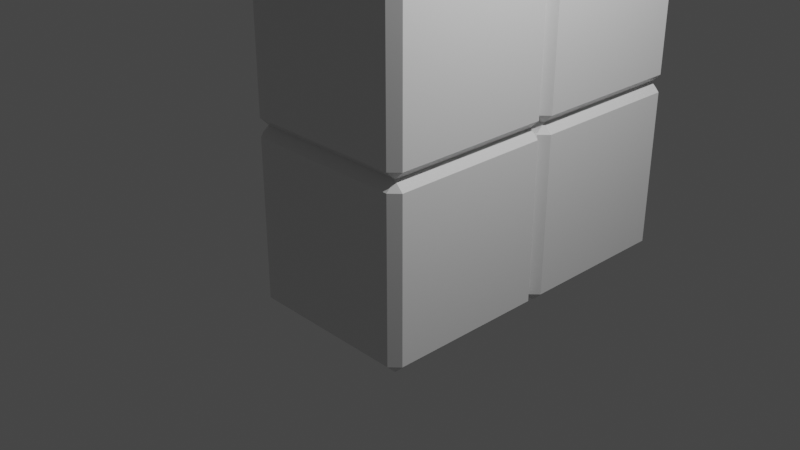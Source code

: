 # Source: fig2.blend  (saved by Blender 2.93.21; exported with 4.5.12 LTS)
import bpy
from mathutils import Matrix  # noqa: F401  (used for matrix-valued properties, if any)

bpy.ops.wm.read_factory_settings(use_empty=True)
scene = bpy.context.scene
scene.name = 'Scene'

# ---- collections
col_collection = bpy.data.collections.new('Collection'); scene.collection.children.link(col_collection)

# ---- materials (node trees are filled in below, after node groups)
mat_material = bpy.data.materials.new('Material')
mat_material.alpha_threshold = 0.0
mat_material.use_transparent_shadow = False
mat_material.line_color = (0.0, 0.0, 0.0, 1.0)

# ---- material node trees
mat_material.use_nodes = True; mat_material.node_tree.nodes.clear()
_N = mat_material.node_tree.nodes; _L = mat_material.node_tree.links
n0 = _N.new('ShaderNodeOutputMaterial'); n0.name = 'Material Output'; n0.location = (300, 300)
n1 = _N.new('ShaderNodeBsdfPrincipled'); n1.name = 'Principled BSDF'; n1.location = (10, 300)
n1.distribution = 'GGX'
n1.subsurface_method = 'BURLEY'
n1.inputs[2].default_value = 0.4
n1.inputs[3].default_value = 1.45
n1.inputs[27].default_value = (0.0, 0.0, 0.0, 1.0)
n1.inputs[28].default_value = 1.0
_L.new(n1.outputs[0], n0.inputs[0])
n0.is_active_output = True

# ---- world
world_world = bpy.data.worlds.new('World'); scene.world = world_world
world_world.use_nodes = True; world_world.node_tree.nodes.clear()
_N = world_world.node_tree.nodes; _L = world_world.node_tree.links
n0 = _N.new('ShaderNodeOutputWorld'); n0.name = 'World Output'; n0.location = (300, 300)
n1 = _N.new('ShaderNodeBackground'); n1.name = 'Background'; n1.location = (10, 300)
n1.inputs[0].default_value = (0.05088, 0.05088, 0.05088, 1.0)
_L.new(n1.outputs[0], n0.inputs[0])
n0.is_active_output = True
world_world.color = (0.05088, 0.05088, 0.05088)
world_world.use_sun_shadow = False
world_world.sun_shadow_jitter_overblur = 0.0

# ---- cameras
cam_camera = bpy.data.cameras.new('Camera')
cam_camera.clip_end = 100.0
cam_camera.ortho_scale = 7.314

# ---- lights
light_light = bpy.data.lights.new('Light', 'POINT')
light_light.transmission_factor = 0.0
light_light.energy = 1000.0
light_light.shadow_soft_size = 0.1
light_light.shadow_maximum_resolution = 0.006
light_light.use_absolute_resolution = True

# ---- meshes
me_cube = bpy.data.meshes.new('Cube')
me_cube.from_pydata([(1.0, 1.0, 1.0), (1.0, 1.0, -1.0), (1.0, -1.0, 1.0), (1.0, -1.0, -1.0), (-1.0, 1.0, 1.0), (-1.0, 1.0, -1.0), (-1.0, -1.0, 1.0), (-1.0, -1.0, -1.0)], [], [(0, 4, 6, 2), (3, 2, 6, 7), (7, 6, 4, 5), (5, 1, 3, 7), (1, 0, 2, 3), (5, 4, 0, 1)])
_uv = me_cube.uv_layers.new(name='UVMap')
_uv.uv.foreach_set('vector', [0.625, 0.5, 0.875, 0.5, 0.875, 0.75, 0.625, 0.75, 0.375, 0.75, 0.625, 0.75, 0.625, 1.0, 0.375, 1.0, 0.375, 0.0, 0.625, 0.0, 0.625, 0.25, 0.375, 0.25, 0.125, 0.5, 0.375, 0.5, 0.375, 0.75, 0.125, 0.75, 0.375, 0.5, 0.625, 0.5, 0.625, 0.75, 0.375, 0.75, 0.375, 0.25, 0.625, 0.25, 0.625, 0.5, 0.375, 0.5])
me_cube.materials.append(mat_material)
me_cube.use_remesh_preserve_volume = False
me_cube.use_remesh_preserve_attributes = False
me_cube.use_mirror_vertex_groups = False
me_cube.update()
me_cube_001 = bpy.data.meshes.new('Cube.001')
me_cube_001.from_pydata([(1.0, 1.0, 1.0), (1.0, 1.0, -1.0), (1.0, -1.0, 1.0), (1.0, -1.0, -1.0), (-1.0, 1.0, 1.0), (-1.0, 1.0, -1.0), (-1.0, -1.0, 1.0), (-1.0, -1.0, -1.0)], [], [(0, 4, 6, 2), (3, 2, 6, 7), (7, 6, 4, 5), (5, 1, 3, 7), (1, 0, 2, 3), (5, 4, 0, 1)])
_uv = me_cube_001.uv_layers.new(name='UVMap')
_uv.uv.foreach_set('vector', [0.625, 0.5, 0.875, 0.5, 0.875, 0.75, 0.625, 0.75, 0.375, 0.75, 0.625, 0.75, 0.625, 1.0, 0.375, 1.0, 0.375, 0.0, 0.625, 0.0, 0.625, 0.25, 0.375, 0.25, 0.125, 0.5, 0.375, 0.5, 0.375, 0.75, 0.125, 0.75, 0.375, 0.5, 0.625, 0.5, 0.625, 0.75, 0.375, 0.75, 0.375, 0.25, 0.625, 0.25, 0.625, 0.5, 0.375, 0.5])
me_cube_001.materials.append(mat_material)
me_cube_001.use_remesh_preserve_volume = False
me_cube_001.use_remesh_preserve_attributes = False
me_cube_001.use_mirror_vertex_groups = False
me_cube_001.update()
me_cube_002 = bpy.data.meshes.new('Cube.002')
me_cube_002.from_pydata([(1.0, 1.0, 1.0), (1.0, 1.0, -1.0), (1.0, -1.0, 1.0), (1.0, -1.0, -1.0), (-1.0, 1.0, 1.0), (-1.0, 1.0, -1.0), (-1.0, -1.0, 1.0), (-1.0, -1.0, -1.0)], [], [(0, 4, 6, 2), (3, 2, 6, 7), (7, 6, 4, 5), (5, 1, 3, 7), (1, 0, 2, 3), (5, 4, 0, 1)])
_uv = me_cube_002.uv_layers.new(name='UVMap')
_uv.uv.foreach_set('vector', [0.625, 0.5, 0.875, 0.5, 0.875, 0.75, 0.625, 0.75, 0.375, 0.75, 0.625, 0.75, 0.625, 1.0, 0.375, 1.0, 0.375, 0.0, 0.625, 0.0, 0.625, 0.25, 0.375, 0.25, 0.125, 0.5, 0.375, 0.5, 0.375, 0.75, 0.125, 0.75, 0.375, 0.5, 0.625, 0.5, 0.625, 0.75, 0.375, 0.75, 0.375, 0.25, 0.625, 0.25, 0.625, 0.5, 0.375, 0.5])
me_cube_002.materials.append(mat_material)
me_cube_002.use_remesh_preserve_volume = False
me_cube_002.use_remesh_preserve_attributes = False
me_cube_002.use_mirror_vertex_groups = False
me_cube_002.update()
me_cube_003 = bpy.data.meshes.new('Cube.003')
me_cube_003.from_pydata([(1.0, 1.0, 1.0), (1.0, 1.0, -1.0), (1.0, -1.0, 1.0), (1.0, -1.0, -1.0), (-1.0, 1.0, 1.0), (-1.0, 1.0, -1.0), (-1.0, -1.0, 1.0), (-1.0, -1.0, -1.0)], [], [(0, 4, 6, 2), (3, 2, 6, 7), (7, 6, 4, 5), (5, 1, 3, 7), (1, 0, 2, 3), (5, 4, 0, 1)])
_uv = me_cube_003.uv_layers.new(name='UVMap')
_uv.uv.foreach_set('vector', [0.625, 0.5, 0.875, 0.5, 0.875, 0.75, 0.625, 0.75, 0.375, 0.75, 0.625, 0.75, 0.625, 1.0, 0.375, 1.0, 0.375, 0.0, 0.625, 0.0, 0.625, 0.25, 0.375, 0.25, 0.125, 0.5, 0.375, 0.5, 0.375, 0.75, 0.125, 0.75, 0.375, 0.5, 0.625, 0.5, 0.625, 0.75, 0.375, 0.75, 0.375, 0.25, 0.625, 0.25, 0.625, 0.5, 0.375, 0.5])
me_cube_003.materials.append(mat_material)
me_cube_003.use_remesh_preserve_volume = False
me_cube_003.use_remesh_preserve_attributes = False
me_cube_003.use_mirror_vertex_groups = False
me_cube_003.update()

# ---- objects
ob_cube = bpy.data.objects.new('Cube', me_cube)
ob_light = bpy.data.objects.new('Light', light_light)
ob_camera = bpy.data.objects.new('Camera', cam_camera)
ob_cube_001 = bpy.data.objects.new('Cube.001', me_cube_001)
ob_cube_002 = bpy.data.objects.new('Cube.002', me_cube_002)
ob_cube_003 = bpy.data.objects.new('Cube.003', me_cube_003)

# ---- transforms, parenting, visibility, modifiers, constraints
ob_cube.location = (0.0, 0.0, 0.0)
ob_cube.lock_rotations_4d = False
ob_cube.empty_display_type = 'ARROWS'
ob_cube.lineart.crease_threshold = 0.0
_m = ob_cube.modifiers.new('Biselar', 'BEVEL')
ob_light.location = (4.076, 1.005, 5.904)
ob_light.rotation_euler = (0.6503, 0.05522, 1.866)
ob_light.lock_rotations_4d = False
ob_light.empty_display_type = 'ARROWS'
ob_light.color = (0.0, 0.0, 0.0, 0.0)
ob_light.lineart.crease_threshold = 0.0
ob_camera.location = (7.359, -6.926, 4.958)
ob_camera.rotation_euler = (1.109, 0.0, 0.8149)
ob_camera.lock_rotations_4d = False
ob_camera.empty_display_type = 'ARROWS'
ob_camera.color = (0.0, 0.0, 0.0, 0.0)
ob_camera.display_type = 'WIRE'
ob_camera.lineart.crease_threshold = 0.0
ob_cube_001.location = (0.0, 0.0, 2.0)
ob_cube_001.lock_rotations_4d = False
ob_cube_001.empty_display_type = 'ARROWS'
ob_cube_001.lineart.crease_threshold = 0.0
_m = ob_cube_001.modifiers.new('Biselar', 'BEVEL')
ob_cube_002.location = (0.0, 2.0, 0.0)
ob_cube_002.lock_rotations_4d = False
ob_cube_002.empty_display_type = 'ARROWS'
ob_cube_002.lineart.crease_threshold = 0.0
_m = ob_cube_002.modifiers.new('Biselar', 'BEVEL')
ob_cube_003.location = (0.0, 2.0, 2.0)
ob_cube_003.lock_rotations_4d = False
ob_cube_003.empty_display_type = 'ARROWS'
ob_cube_003.lineart.crease_threshold = 0.0
_m = ob_cube_003.modifiers.new('Biselar', 'BEVEL')

# ---- collection membership
col_collection.objects.link(ob_cube)
col_collection.objects.link(ob_light)
col_collection.objects.link(ob_camera)
col_collection.objects.link(ob_cube_001)
col_collection.objects.link(ob_cube_002)
col_collection.objects.link(ob_cube_003)

# ---- scene / render settings (as saved in the file)
scene.camera = ob_camera
scene.frame_start = 1; scene.frame_end = 250; scene.frame_set(1)
scene.render.engine = 'BLENDER_EEVEE_NEXT'
scene.cycles.use_denoising = False
scene.cycles.samples = 128
scene.cycles.sampling_pattern = 'TABULATED_SOBOL'
scene.cycles.use_adaptive_sampling = False
scene.cycles.use_light_tree = False
scene.view_settings.view_transform = 'Filmic'
bpy.context.view_layer.update()
